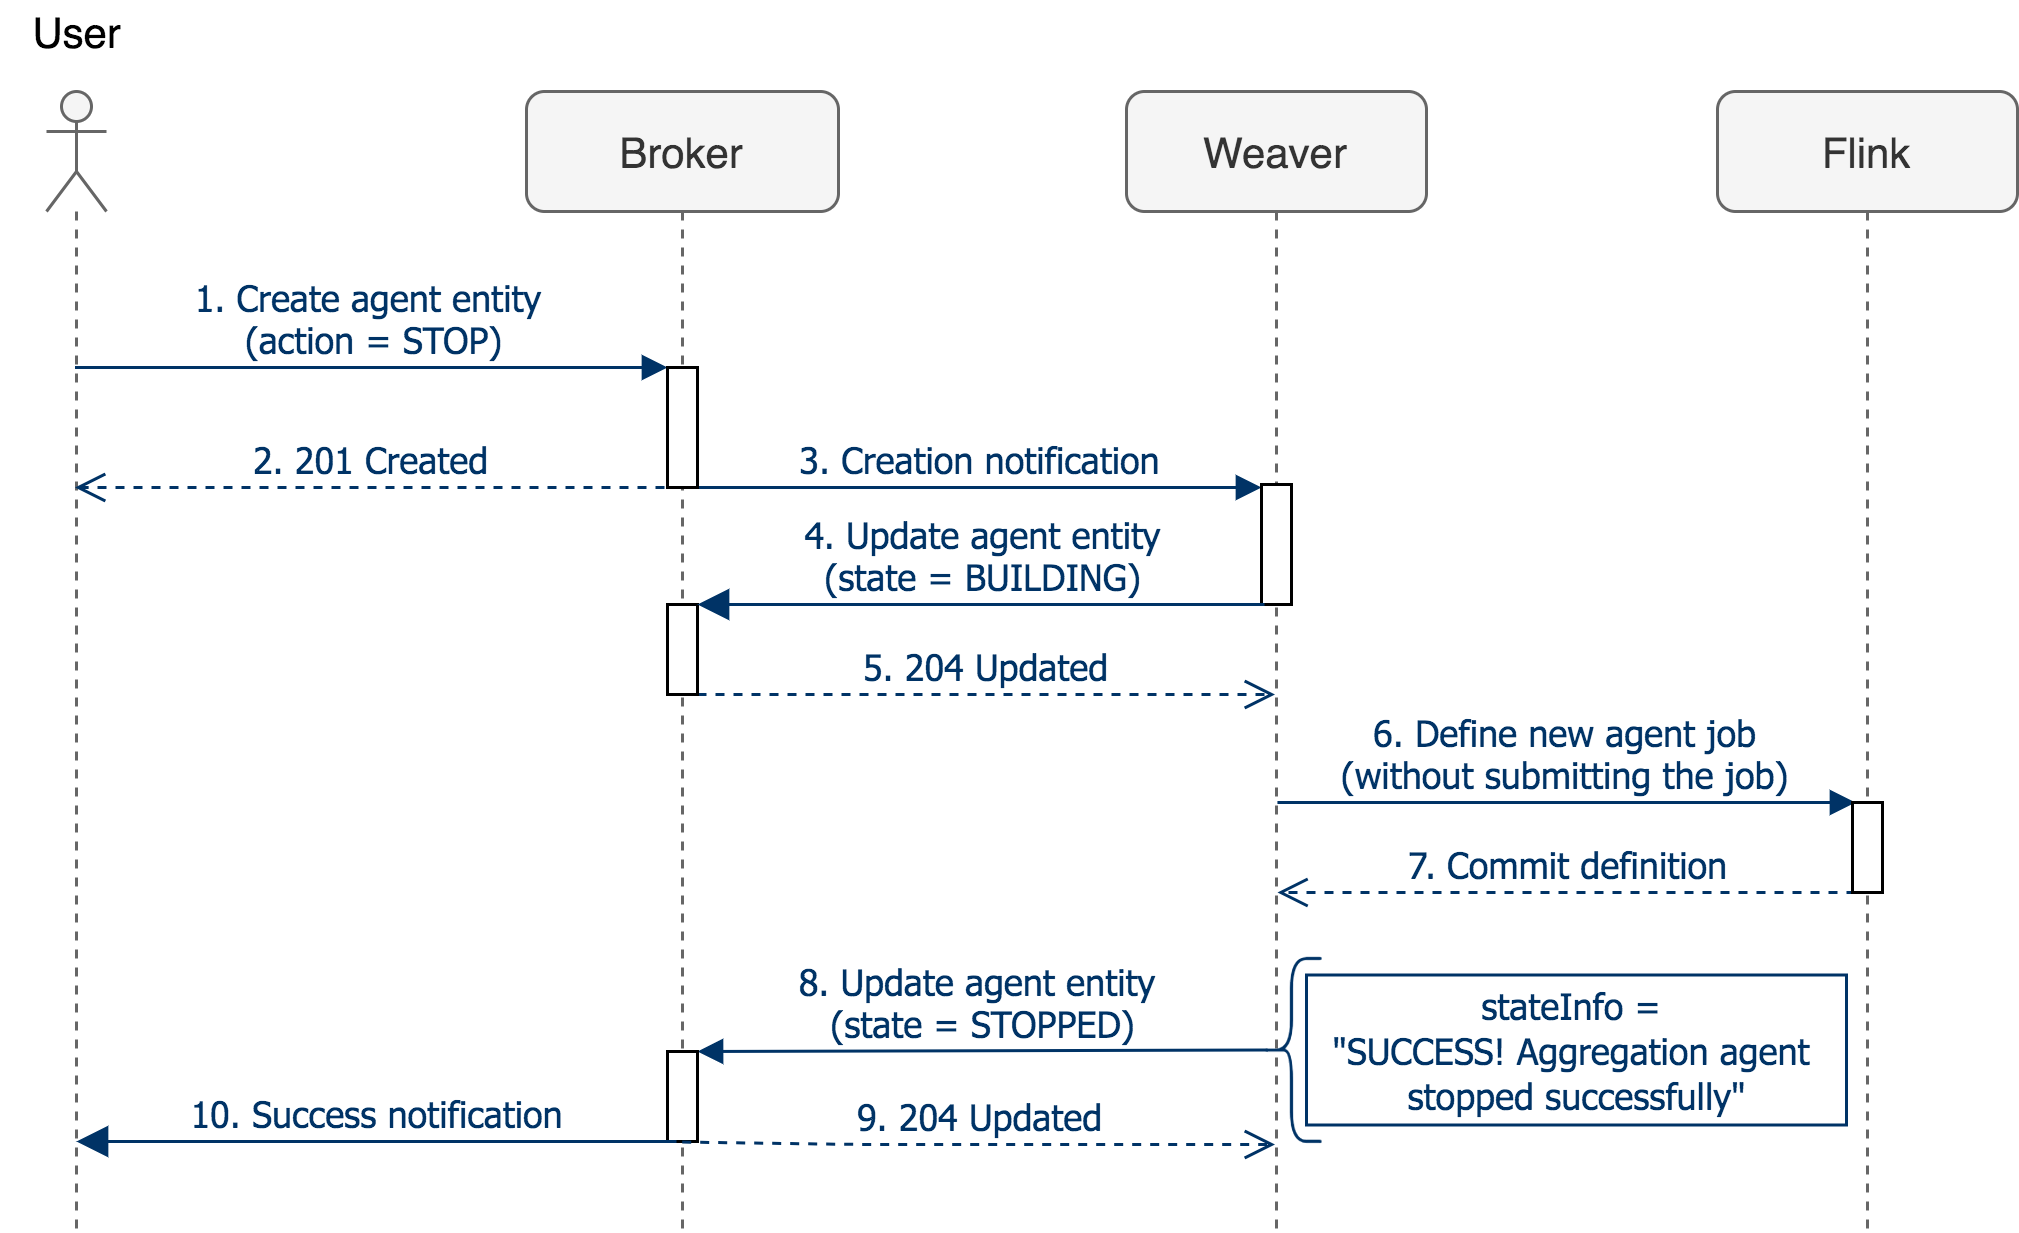

The diagram above was exported from draw.io. Its source (the exported page's mxGraphModel, read from the mxfile embedded in the PNG):
<mxGraphModel dx="946" dy="630" grid="1" gridSize="10" guides="1" tooltips="1" connect="1" arrows="1" fold="1" page="1" pageScale="1" pageWidth="827" pageHeight="1169" math="0" shadow="0">
  <root>
    <mxCell id="fbSrYO62ul5D2AoB2BE3-0" />
    <mxCell id="fbSrYO62ul5D2AoB2BE3-1" parent="fbSrYO62ul5D2AoB2BE3-0" />
    <mxCell id="fbSrYO62ul5D2AoB2BE3-2" value="Broker" style="shape=umlLifeline;perimeter=lifelinePerimeter;whiteSpace=wrap;html=1;container=0;collapsible=0;recursiveResize=0;outlineConnect=0;rounded=1;fontSize=14;fontColor=#333333;strokeColor=#666666;fillColor=#f5f5f5;" parent="fbSrYO62ul5D2AoB2BE3-1" vertex="1">
      <mxGeometry x="330" y="160" width="104" height="380" as="geometry" />
    </mxCell>
    <mxCell id="fbSrYO62ul5D2AoB2BE3-3" value="Weaver" style="shape=umlLifeline;perimeter=lifelinePerimeter;whiteSpace=wrap;html=1;container=0;collapsible=0;recursiveResize=0;outlineConnect=0;rounded=1;fontSize=14;fontColor=#333333;strokeColor=#666666;fillColor=#f5f5f5;" parent="fbSrYO62ul5D2AoB2BE3-1" vertex="1">
      <mxGeometry x="530" y="160" width="100" height="380" as="geometry" />
    </mxCell>
    <mxCell id="fbSrYO62ul5D2AoB2BE3-4" value="Flink" style="shape=umlLifeline;perimeter=lifelinePerimeter;whiteSpace=wrap;html=1;container=0;collapsible=0;recursiveResize=0;outlineConnect=0;rounded=1;fontSize=14;fontColor=#333333;strokeColor=#666666;fillColor=#f5f5f5;" parent="fbSrYO62ul5D2AoB2BE3-1" vertex="1">
      <mxGeometry x="727" y="160" width="100" height="380" as="geometry" />
    </mxCell>
    <mxCell id="fbSrYO62ul5D2AoB2BE3-5" value="" style="shape=umlLifeline;participant=umlActor;perimeter=lifelinePerimeter;whiteSpace=wrap;html=1;container=1;collapsible=0;recursiveResize=0;verticalAlign=middle;outlineConnect=0;fontSize=14;rounded=1;fontColor=#333333;strokeColor=#666666;fillColor=#f5f5f5;" parent="fbSrYO62ul5D2AoB2BE3-1" vertex="1">
      <mxGeometry x="170" y="160" width="20" height="380" as="geometry" />
    </mxCell>
    <mxCell id="fbSrYO62ul5D2AoB2BE3-6" value="3. Creation notification" style="html=1;verticalAlign=bottom;startArrow=none;endArrow=block;startSize=8;strokeColor=#003366;fontFamily=Tahoma;fontSize=12;fontColor=#003366;startFill=0;exitX=1;exitY=0.975;exitDx=0;exitDy=0;exitPerimeter=0;" parent="fbSrYO62ul5D2AoB2BE3-1" edge="1">
      <mxGeometry relative="1" as="geometry">
        <mxPoint x="387" y="292" as="sourcePoint" />
        <mxPoint x="575" y="292" as="targetPoint" />
      </mxGeometry>
    </mxCell>
    <mxCell id="fbSrYO62ul5D2AoB2BE3-7" value="6. Define new agent job&lt;br&gt;(without submitting the job)" style="html=1;verticalAlign=bottom;endArrow=block;strokeColor=#003366;fontFamily=Tahoma;fontSize=12;fontColor=#003366;entryX=0.1;entryY=0;entryDx=0;entryDy=0;entryPerimeter=0;" parent="fbSrYO62ul5D2AoB2BE3-1" target="fbSrYO62ul5D2AoB2BE3-17" edge="1">
      <mxGeometry relative="1" as="geometry">
        <mxPoint x="580.3058252427185" y="397" as="sourcePoint" />
        <mxPoint x="700" y="407" as="targetPoint" />
      </mxGeometry>
    </mxCell>
    <mxCell id="fbSrYO62ul5D2AoB2BE3-8" value="7. Commit&amp;nbsp;definition" style="html=1;verticalAlign=bottom;endArrow=open;dashed=1;endSize=8;strokeColor=#003366;fontFamily=Tahoma;fontSize=12;fontColor=#003366;exitX=0.1;exitY=1;exitDx=0;exitDy=0;exitPerimeter=0;" parent="fbSrYO62ul5D2AoB2BE3-1" source="fbSrYO62ul5D2AoB2BE3-17" edge="1">
      <mxGeometry relative="1" as="geometry">
        <mxPoint x="580.3058252427185" y="427" as="targetPoint" />
        <mxPoint x="725" y="457" as="sourcePoint" />
      </mxGeometry>
    </mxCell>
    <mxCell id="fbSrYO62ul5D2AoB2BE3-9" value="1. Create agent entity &lt;br&gt;(action = STOP)" style="html=1;verticalAlign=bottom;endArrow=block;entryX=0;entryY=0;strokeColor=#003366;fontFamily=Tahoma;fontSize=12;fontColor=#003366;" parent="fbSrYO62ul5D2AoB2BE3-1" source="fbSrYO62ul5D2AoB2BE3-5" target="fbSrYO62ul5D2AoB2BE3-14" edge="1">
      <mxGeometry relative="1" as="geometry">
        <mxPoint x="307" y="250" as="sourcePoint" />
      </mxGeometry>
    </mxCell>
    <mxCell id="fbSrYO62ul5D2AoB2BE3-10" value="2. 201 Created" style="html=1;verticalAlign=bottom;endArrow=open;dashed=1;endSize=8;exitX=-0.1;exitY=0.975;strokeColor=#003366;fontFamily=Tahoma;fontSize=12;fontColor=#003366;exitDx=0;exitDy=0;exitPerimeter=0;" parent="fbSrYO62ul5D2AoB2BE3-1" edge="1">
      <mxGeometry relative="1" as="geometry">
        <mxPoint x="179.5" y="292" as="targetPoint" />
        <mxPoint x="376" y="292" as="sourcePoint" />
      </mxGeometry>
    </mxCell>
    <mxCell id="fbSrYO62ul5D2AoB2BE3-11" value="8. Update agent entity&amp;nbsp;&lt;br&gt;(state = STOPPED)" style="html=1;verticalAlign=bottom;endArrow=block;entryX=1;entryY=0;strokeColor=#003366;fontFamily=Tahoma;fontSize=12;fontColor=#003366;exitX=0.1;exitY=0.5;exitDx=0;exitDy=0;exitPerimeter=0;" parent="fbSrYO62ul5D2AoB2BE3-1" source="D8zORHsiSl5Q49etnXj5-1" edge="1">
      <mxGeometry relative="1" as="geometry">
        <mxPoint x="579.5" y="480" as="sourcePoint" />
        <mxPoint x="387" y="480" as="targetPoint" />
      </mxGeometry>
    </mxCell>
    <mxCell id="fbSrYO62ul5D2AoB2BE3-12" value="5. 204 Updated" style="html=1;verticalAlign=bottom;endArrow=open;dashed=1;endSize=8;strokeColor=#003366;fontFamily=Tahoma;fontSize=12;fontColor=#003366;" parent="fbSrYO62ul5D2AoB2BE3-1" source="fbSrYO62ul5D2AoB2BE3-18" target="fbSrYO62ul5D2AoB2BE3-3" edge="1">
      <mxGeometry relative="1" as="geometry">
        <mxPoint x="447" y="497" as="targetPoint" />
        <Array as="points">
          <mxPoint x="440" y="361" />
        </Array>
      </mxGeometry>
    </mxCell>
    <mxCell id="fbSrYO62ul5D2AoB2BE3-13" value="&lt;font style=&quot;font-size: 14px;&quot;&gt;User&lt;/font&gt;" style="text;html=1;align=center;verticalAlign=middle;resizable=0;points=[];autosize=1;fontSize=14;" parent="fbSrYO62ul5D2AoB2BE3-1" vertex="1">
      <mxGeometry x="155" y="130" width="50" height="20" as="geometry" />
    </mxCell>
    <mxCell id="fbSrYO62ul5D2AoB2BE3-14" value="" style="html=1;points=[];perimeter=orthogonalPerimeter;fontFamily=Tahoma;fontSize=12;fontColor=#003366;" parent="fbSrYO62ul5D2AoB2BE3-1" vertex="1">
      <mxGeometry x="377" y="252" width="10" height="40" as="geometry" />
    </mxCell>
    <mxCell id="fbSrYO62ul5D2AoB2BE3-15" value="" style="html=1;points=[];perimeter=orthogonalPerimeter;fontFamily=Tahoma;fontSize=12;fontColor=#003366;" parent="fbSrYO62ul5D2AoB2BE3-1" vertex="1">
      <mxGeometry x="377" y="480" width="10" height="30" as="geometry" />
    </mxCell>
    <mxCell id="fbSrYO62ul5D2AoB2BE3-16" value="" style="html=1;points=[];perimeter=orthogonalPerimeter;fontFamily=Tahoma;fontSize=12;fontColor=#003366;" parent="fbSrYO62ul5D2AoB2BE3-1" vertex="1">
      <mxGeometry x="575" y="291" width="10" height="40" as="geometry" />
    </mxCell>
    <mxCell id="fbSrYO62ul5D2AoB2BE3-17" value="" style="html=1;points=[];perimeter=orthogonalPerimeter;fontFamily=Tahoma;fontSize=12;fontColor=#003366;" parent="fbSrYO62ul5D2AoB2BE3-1" vertex="1">
      <mxGeometry x="772" y="397" width="10" height="30" as="geometry" />
    </mxCell>
    <mxCell id="fbSrYO62ul5D2AoB2BE3-18" value="" style="html=1;points=[];perimeter=orthogonalPerimeter;fontFamily=Tahoma;fontSize=12;fontColor=#003366;" parent="fbSrYO62ul5D2AoB2BE3-1" vertex="1">
      <mxGeometry x="377" y="331" width="10" height="30" as="geometry" />
    </mxCell>
    <mxCell id="fbSrYO62ul5D2AoB2BE3-19" value="4. Update agent entity&lt;br&gt;(state = BUILDING)" style="html=1;verticalAlign=bottom;startArrow=block;endArrow=none;startSize=8;strokeColor=#003366;fontFamily=Tahoma;fontSize=12;fontColor=#003366;startFill=1;exitX=1;exitY=0;exitDx=0;exitDy=0;exitPerimeter=0;entryX=0.1;entryY=1;entryDx=0;entryDy=0;entryPerimeter=0;endFill=0;" parent="fbSrYO62ul5D2AoB2BE3-1" edge="1">
      <mxGeometry relative="1" as="geometry">
        <mxPoint x="387" y="331" as="sourcePoint" />
        <mxPoint x="576" y="331" as="targetPoint" />
      </mxGeometry>
    </mxCell>
    <mxCell id="fbSrYO62ul5D2AoB2BE3-20" value="9. 204 Updated" style="html=1;verticalAlign=bottom;endArrow=open;dashed=1;endSize=8;strokeColor=#003366;fontFamily=Tahoma;fontSize=12;fontColor=#003366;exitX=0.49;exitY=0.973;exitDx=0;exitDy=0;exitPerimeter=0;" parent="fbSrYO62ul5D2AoB2BE3-1" edge="1">
      <mxGeometry relative="1" as="geometry">
        <mxPoint x="579.5" y="511" as="targetPoint" />
        <mxPoint x="381.9" y="510.18999999999994" as="sourcePoint" />
        <Array as="points">
          <mxPoint x="440" y="511" />
        </Array>
      </mxGeometry>
    </mxCell>
    <mxCell id="fbSrYO62ul5D2AoB2BE3-21" value="10. Success notification" style="html=1;verticalAlign=bottom;startArrow=block;endArrow=none;startSize=8;strokeColor=#003366;fontFamily=Tahoma;fontSize=12;fontColor=#003366;startFill=1;endFill=0;" parent="fbSrYO62ul5D2AoB2BE3-1" edge="1">
      <mxGeometry relative="1" as="geometry">
        <mxPoint x="180" y="510" as="sourcePoint" />
        <mxPoint x="380" y="510" as="targetPoint" />
      </mxGeometry>
    </mxCell>
    <mxCell id="D8zORHsiSl5Q49etnXj5-0" value="&lt;div&gt;&lt;font color=&quot;#003366&quot;&gt;&lt;span style=&quot;font-family: &amp;#34;tahoma&amp;#34; ; background-color: rgb(255 , 255 , 255)&quot;&gt;stateInfo =&lt;/span&gt;&lt;span style=&quot;font-family: &amp;#34;tahoma&amp;#34;&quot;&gt;&amp;nbsp;&lt;/span&gt;&lt;/font&gt;&lt;/div&gt;&lt;div&gt;&lt;span style=&quot;font-family: &amp;#34;tahoma&amp;#34;&quot;&gt;&lt;font color=&quot;#003366&quot;&gt;&quot;SUCCESS! Aggregation agent&amp;nbsp;&lt;/font&gt;&lt;/span&gt;&lt;/div&gt;&lt;div&gt;&lt;span style=&quot;font-family: &amp;#34;tahoma&amp;#34;&quot;&gt;&lt;font color=&quot;#003366&quot;&gt;stopped successfully&lt;/font&gt;&lt;/span&gt;&lt;span style=&quot;color: rgb(0 , 51 , 102) ; font-family: &amp;#34;tahoma&amp;#34;&quot;&gt;&quot;&lt;/span&gt;&lt;/div&gt;" style="text;html=1;align=center;verticalAlign=middle;resizable=0;points=[];autosize=1;strokeColor=#003366;" parent="fbSrYO62ul5D2AoB2BE3-1" vertex="1">
      <mxGeometry x="590" y="454.5" width="180" height="50" as="geometry" />
    </mxCell>
    <mxCell id="D8zORHsiSl5Q49etnXj5-1" value="" style="shape=curlyBracket;whiteSpace=wrap;html=1;rounded=1;strokeColor=#003366;" parent="fbSrYO62ul5D2AoB2BE3-1" vertex="1">
      <mxGeometry x="575" y="449" width="20" height="61" as="geometry" />
    </mxCell>
  </root>
</mxGraphModel>